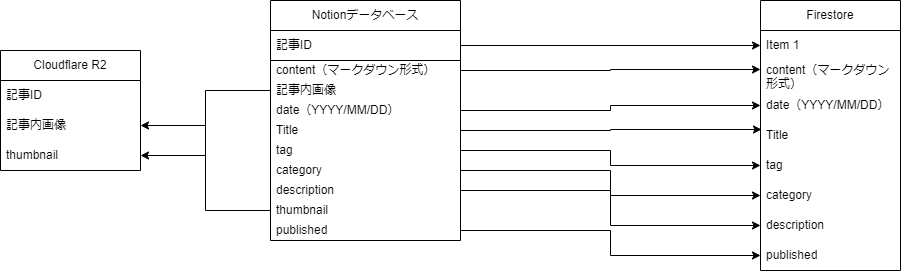

The diagram above was exported from draw.io. Its source (the exported page's mxGraphModel, read from the mxfile embedded in the PNG):
<mxGraphModel dx="1925" dy="820" grid="1" gridSize="10" guides="1" tooltips="1" connect="1" arrows="1" fold="1" page="1" pageScale="1" pageWidth="827" pageHeight="1169" math="0" shadow="0">
  <root>
    <mxCell id="0" />
    <mxCell id="1" parent="0" />
    <mxCell id="MKu5XE-mSsNth40_-mub-2" value="Notionデータベース" style="swimlane;fontStyle=0;childLayout=stackLayout;horizontal=1;startSize=30;horizontalStack=0;resizeParent=1;resizeParentMax=0;resizeLast=0;collapsible=1;marginBottom=0;whiteSpace=wrap;html=1;" parent="1" vertex="1">
      <mxGeometry x="150" y="110" width="190" height="240" as="geometry">
        <mxRectangle x="130" y="150" width="150" height="30" as="alternateBounds" />
      </mxGeometry>
    </mxCell>
    <mxCell id="MKu5XE-mSsNth40_-mub-3" value="記事ID" style="text;strokeColor=default;fillColor=none;align=left;verticalAlign=middle;spacingLeft=4;spacingRight=4;overflow=hidden;points=[[0,0.5],[1,0.5]];portConstraint=eastwest;rotatable=0;whiteSpace=wrap;html=1;" parent="MKu5XE-mSsNth40_-mub-2" vertex="1">
      <mxGeometry y="30" width="190" height="30" as="geometry" />
    </mxCell>
    <mxCell id="MKu5XE-mSsNth40_-mub-4" value="content（マークダウン形式）&lt;div&gt;&lt;br&gt;&lt;/div&gt;" style="text;strokeColor=none;fillColor=none;align=left;verticalAlign=middle;spacingLeft=4;spacingRight=4;overflow=hidden;points=[[0,0.5],[1,0.5]];portConstraint=eastwest;rotatable=0;whiteSpace=wrap;html=1;" parent="MKu5XE-mSsNth40_-mub-2" vertex="1">
      <mxGeometry y="60" width="190" height="20" as="geometry" />
    </mxCell>
    <mxCell id="MKu5XE-mSsNth40_-mub-14" value="記事内画像" style="text;strokeColor=none;fillColor=none;align=left;verticalAlign=middle;spacingLeft=4;spacingRight=4;overflow=hidden;points=[[0,0.5],[1,0.5]];portConstraint=eastwest;rotatable=0;whiteSpace=wrap;html=1;" parent="MKu5XE-mSsNth40_-mub-2" vertex="1">
      <mxGeometry y="80" width="190" height="20" as="geometry" />
    </mxCell>
    <mxCell id="MKu5XE-mSsNth40_-mub-7" value="&lt;div&gt;date（YYYY/MM/DD）&lt;/div&gt;" style="text;strokeColor=none;fillColor=none;align=left;verticalAlign=middle;spacingLeft=4;spacingRight=4;overflow=hidden;points=[[0,0.5],[1,0.5]];portConstraint=eastwest;rotatable=0;whiteSpace=wrap;html=1;" parent="MKu5XE-mSsNth40_-mub-2" vertex="1">
      <mxGeometry y="100" width="190" height="20" as="geometry" />
    </mxCell>
    <mxCell id="MKu5XE-mSsNth40_-mub-9" value="Title" style="text;strokeColor=none;fillColor=none;align=left;verticalAlign=middle;spacingLeft=4;spacingRight=4;overflow=hidden;points=[[0,0.5],[1,0.5]];portConstraint=eastwest;rotatable=0;whiteSpace=wrap;html=1;" parent="MKu5XE-mSsNth40_-mub-2" vertex="1">
      <mxGeometry y="120" width="190" height="20" as="geometry" />
    </mxCell>
    <mxCell id="MKu5XE-mSsNth40_-mub-10" value="tag" style="text;strokeColor=none;fillColor=none;align=left;verticalAlign=middle;spacingLeft=4;spacingRight=4;overflow=hidden;points=[[0,0.5],[1,0.5]];portConstraint=eastwest;rotatable=0;whiteSpace=wrap;html=1;" parent="MKu5XE-mSsNth40_-mub-2" vertex="1">
      <mxGeometry y="140" width="190" height="20" as="geometry" />
    </mxCell>
    <mxCell id="MKu5XE-mSsNth40_-mub-11" value="category" style="text;strokeColor=none;fillColor=none;align=left;verticalAlign=middle;spacingLeft=4;spacingRight=4;overflow=hidden;points=[[0,0.5],[1,0.5]];portConstraint=eastwest;rotatable=0;whiteSpace=wrap;html=1;" parent="MKu5XE-mSsNth40_-mub-2" vertex="1">
      <mxGeometry y="160" width="190" height="20" as="geometry" />
    </mxCell>
    <mxCell id="MKu5XE-mSsNth40_-mub-12" value="description" style="text;strokeColor=none;fillColor=none;align=left;verticalAlign=middle;spacingLeft=4;spacingRight=4;overflow=hidden;points=[[0,0.5],[1,0.5]];portConstraint=eastwest;rotatable=0;whiteSpace=wrap;html=1;" parent="MKu5XE-mSsNth40_-mub-2" vertex="1">
      <mxGeometry y="180" width="190" height="20" as="geometry" />
    </mxCell>
    <mxCell id="MKu5XE-mSsNth40_-mub-13" value="thumbnail" style="text;strokeColor=none;fillColor=none;align=left;verticalAlign=middle;spacingLeft=4;spacingRight=4;overflow=hidden;points=[[0,0.5],[1,0.5]];portConstraint=eastwest;rotatable=0;whiteSpace=wrap;html=1;" parent="MKu5XE-mSsNth40_-mub-2" vertex="1">
      <mxGeometry y="200" width="190" height="20" as="geometry" />
    </mxCell>
    <mxCell id="MKu5XE-mSsNth40_-mub-15" value="published" style="text;strokeColor=none;fillColor=none;align=left;verticalAlign=middle;spacingLeft=4;spacingRight=4;overflow=hidden;points=[[0,0.5],[1,0.5]];portConstraint=eastwest;rotatable=0;whiteSpace=wrap;html=1;" parent="MKu5XE-mSsNth40_-mub-2" vertex="1">
      <mxGeometry y="220" width="190" height="20" as="geometry" />
    </mxCell>
    <mxCell id="MKu5XE-mSsNth40_-mub-16" value="Firestore" style="swimlane;fontStyle=0;childLayout=stackLayout;horizontal=1;startSize=30;horizontalStack=0;resizeParent=1;resizeParentMax=0;resizeLast=0;collapsible=1;marginBottom=0;whiteSpace=wrap;html=1;" parent="1" vertex="1">
      <mxGeometry x="640" y="110" width="140" height="270" as="geometry" />
    </mxCell>
    <mxCell id="MKu5XE-mSsNth40_-mub-17" value="Item 1" style="text;strokeColor=none;fillColor=none;align=left;verticalAlign=middle;spacingLeft=4;spacingRight=4;overflow=hidden;points=[[0,0.5],[1,0.5]];portConstraint=eastwest;rotatable=0;whiteSpace=wrap;html=1;" parent="MKu5XE-mSsNth40_-mub-16" vertex="1">
      <mxGeometry y="30" width="140" height="30" as="geometry" />
    </mxCell>
    <mxCell id="MKu5XE-mSsNth40_-mub-18" value="content（マークダウン形式）&lt;div&gt;&lt;br&gt;&lt;/div&gt;" style="text;strokeColor=none;fillColor=none;align=left;verticalAlign=middle;spacingLeft=4;spacingRight=4;overflow=hidden;points=[[0,0.5],[1,0.5]];portConstraint=eastwest;rotatable=0;whiteSpace=wrap;html=1;" parent="MKu5XE-mSsNth40_-mub-16" vertex="1">
      <mxGeometry y="60" width="140" height="30" as="geometry" />
    </mxCell>
    <mxCell id="MKu5XE-mSsNth40_-mub-19" value="date（YYYY/MM/DD）" style="text;strokeColor=none;fillColor=none;align=left;verticalAlign=middle;spacingLeft=4;spacingRight=4;overflow=hidden;points=[[0,0.5],[1,0.5]];portConstraint=eastwest;rotatable=0;whiteSpace=wrap;html=1;" parent="MKu5XE-mSsNth40_-mub-16" vertex="1">
      <mxGeometry y="90" width="140" height="30" as="geometry" />
    </mxCell>
    <mxCell id="MKu5XE-mSsNth40_-mub-23" value="Title" style="text;strokeColor=none;fillColor=none;align=left;verticalAlign=middle;spacingLeft=4;spacingRight=4;overflow=hidden;points=[[0,0.5],[1,0.5]];portConstraint=eastwest;rotatable=0;whiteSpace=wrap;html=1;" parent="MKu5XE-mSsNth40_-mub-16" vertex="1">
      <mxGeometry y="120" width="140" height="30" as="geometry" />
    </mxCell>
    <mxCell id="MKu5XE-mSsNth40_-mub-24" value="tag" style="text;strokeColor=none;fillColor=none;align=left;verticalAlign=middle;spacingLeft=4;spacingRight=4;overflow=hidden;points=[[0,0.5],[1,0.5]];portConstraint=eastwest;rotatable=0;whiteSpace=wrap;html=1;" parent="MKu5XE-mSsNth40_-mub-16" vertex="1">
      <mxGeometry y="150" width="140" height="30" as="geometry" />
    </mxCell>
    <mxCell id="MKu5XE-mSsNth40_-mub-25" value="category" style="text;strokeColor=none;fillColor=none;align=left;verticalAlign=middle;spacingLeft=4;spacingRight=4;overflow=hidden;points=[[0,0.5],[1,0.5]];portConstraint=eastwest;rotatable=0;whiteSpace=wrap;html=1;" parent="MKu5XE-mSsNth40_-mub-16" vertex="1">
      <mxGeometry y="180" width="140" height="30" as="geometry" />
    </mxCell>
    <mxCell id="MKu5XE-mSsNth40_-mub-29" value="description" style="text;strokeColor=none;fillColor=none;align=left;verticalAlign=middle;spacingLeft=4;spacingRight=4;overflow=hidden;points=[[0,0.5],[1,0.5]];portConstraint=eastwest;rotatable=0;whiteSpace=wrap;html=1;" parent="MKu5XE-mSsNth40_-mub-16" vertex="1">
      <mxGeometry y="210" width="140" height="30" as="geometry" />
    </mxCell>
    <mxCell id="MKu5XE-mSsNth40_-mub-30" value="published" style="text;strokeColor=none;fillColor=none;align=left;verticalAlign=middle;spacingLeft=4;spacingRight=4;overflow=hidden;points=[[0,0.5],[1,0.5]];portConstraint=eastwest;rotatable=0;whiteSpace=wrap;html=1;" parent="MKu5XE-mSsNth40_-mub-16" vertex="1">
      <mxGeometry y="240" width="140" height="30" as="geometry" />
    </mxCell>
    <mxCell id="MKu5XE-mSsNth40_-mub-20" style="edgeStyle=orthogonalEdgeStyle;rounded=0;orthogonalLoop=1;jettySize=auto;html=1;entryX=0;entryY=0.5;entryDx=0;entryDy=0;" parent="1" source="MKu5XE-mSsNth40_-mub-3" target="MKu5XE-mSsNth40_-mub-17" edge="1">
      <mxGeometry relative="1" as="geometry" />
    </mxCell>
    <mxCell id="MKu5XE-mSsNth40_-mub-21" style="edgeStyle=orthogonalEdgeStyle;rounded=0;orthogonalLoop=1;jettySize=auto;html=1;exitX=1;exitY=0.5;exitDx=0;exitDy=0;entryX=0;entryY=0.3;entryDx=0;entryDy=0;entryPerimeter=0;" parent="1" source="MKu5XE-mSsNth40_-mub-4" target="MKu5XE-mSsNth40_-mub-18" edge="1">
      <mxGeometry relative="1" as="geometry" />
    </mxCell>
    <mxCell id="MKu5XE-mSsNth40_-mub-22" style="edgeStyle=orthogonalEdgeStyle;rounded=0;orthogonalLoop=1;jettySize=auto;html=1;exitX=1;exitY=0.5;exitDx=0;exitDy=0;entryX=0;entryY=0.5;entryDx=0;entryDy=0;" parent="1" source="MKu5XE-mSsNth40_-mub-7" target="MKu5XE-mSsNth40_-mub-19" edge="1">
      <mxGeometry relative="1" as="geometry">
        <mxPoint x="580" y="220" as="targetPoint" />
      </mxGeometry>
    </mxCell>
    <mxCell id="MKu5XE-mSsNth40_-mub-26" style="edgeStyle=orthogonalEdgeStyle;rounded=0;orthogonalLoop=1;jettySize=auto;html=1;entryX=0.007;entryY=0.3;entryDx=0;entryDy=0;entryPerimeter=0;" parent="1" source="MKu5XE-mSsNth40_-mub-9" target="MKu5XE-mSsNth40_-mub-23" edge="1">
      <mxGeometry relative="1" as="geometry" />
    </mxCell>
    <mxCell id="MKu5XE-mSsNth40_-mub-27" style="edgeStyle=orthogonalEdgeStyle;rounded=0;orthogonalLoop=1;jettySize=auto;html=1;exitX=1;exitY=0.5;exitDx=0;exitDy=0;entryX=0;entryY=0.5;entryDx=0;entryDy=0;" parent="1" source="MKu5XE-mSsNth40_-mub-10" target="MKu5XE-mSsNth40_-mub-24" edge="1">
      <mxGeometry relative="1" as="geometry" />
    </mxCell>
    <mxCell id="MKu5XE-mSsNth40_-mub-28" style="edgeStyle=orthogonalEdgeStyle;rounded=0;orthogonalLoop=1;jettySize=auto;html=1;" parent="1" source="MKu5XE-mSsNth40_-mub-11" target="MKu5XE-mSsNth40_-mub-25" edge="1">
      <mxGeometry relative="1" as="geometry" />
    </mxCell>
    <mxCell id="MKu5XE-mSsNth40_-mub-31" style="edgeStyle=orthogonalEdgeStyle;rounded=0;orthogonalLoop=1;jettySize=auto;html=1;entryX=0;entryY=0.5;entryDx=0;entryDy=0;" parent="1" source="MKu5XE-mSsNth40_-mub-12" target="MKu5XE-mSsNth40_-mub-29" edge="1">
      <mxGeometry relative="1" as="geometry" />
    </mxCell>
    <mxCell id="MKu5XE-mSsNth40_-mub-32" style="edgeStyle=orthogonalEdgeStyle;rounded=0;orthogonalLoop=1;jettySize=auto;html=1;entryX=0;entryY=0.5;entryDx=0;entryDy=0;" parent="1" source="MKu5XE-mSsNth40_-mub-15" target="MKu5XE-mSsNth40_-mub-30" edge="1">
      <mxGeometry relative="1" as="geometry" />
    </mxCell>
    <mxCell id="MKu5XE-mSsNth40_-mub-34" value="Cloudflare R2" style="swimlane;fontStyle=0;childLayout=stackLayout;horizontal=1;startSize=30;horizontalStack=0;resizeParent=1;resizeParentMax=0;resizeLast=0;collapsible=1;marginBottom=0;whiteSpace=wrap;html=1;" parent="1" vertex="1">
      <mxGeometry x="-120" y="160" width="140" height="120" as="geometry" />
    </mxCell>
    <mxCell id="MKu5XE-mSsNth40_-mub-36" value="記事ID" style="text;strokeColor=none;fillColor=none;align=left;verticalAlign=middle;spacingLeft=4;spacingRight=4;overflow=hidden;points=[[0,0.5],[1,0.5]];portConstraint=eastwest;rotatable=0;whiteSpace=wrap;html=1;" parent="MKu5XE-mSsNth40_-mub-34" vertex="1">
      <mxGeometry y="30" width="140" height="30" as="geometry" />
    </mxCell>
    <mxCell id="MKu5XE-mSsNth40_-mub-40" value="記事内画像" style="text;strokeColor=none;fillColor=none;align=left;verticalAlign=middle;spacingLeft=4;spacingRight=4;overflow=hidden;points=[[0,0.5],[1,0.5]];portConstraint=eastwest;rotatable=0;whiteSpace=wrap;html=1;" parent="MKu5XE-mSsNth40_-mub-34" vertex="1">
      <mxGeometry y="60" width="140" height="30" as="geometry" />
    </mxCell>
    <mxCell id="MKu5XE-mSsNth40_-mub-41" value="thumbnail" style="text;strokeColor=none;fillColor=none;align=left;verticalAlign=middle;spacingLeft=4;spacingRight=4;overflow=hidden;points=[[0,0.5],[1,0.5]];portConstraint=eastwest;rotatable=0;whiteSpace=wrap;html=1;" parent="MKu5XE-mSsNth40_-mub-34" vertex="1">
      <mxGeometry y="90" width="140" height="30" as="geometry" />
    </mxCell>
    <mxCell id="MKu5XE-mSsNth40_-mub-38" style="edgeStyle=orthogonalEdgeStyle;rounded=0;orthogonalLoop=1;jettySize=auto;html=1;entryX=1;entryY=0.5;entryDx=0;entryDy=0;" parent="1" source="MKu5XE-mSsNth40_-mub-14" target="MKu5XE-mSsNth40_-mub-41" edge="1">
      <mxGeometry relative="1" as="geometry">
        <mxPoint x="20" y="205" as="targetPoint" />
      </mxGeometry>
    </mxCell>
    <mxCell id="MKu5XE-mSsNth40_-mub-39" style="edgeStyle=orthogonalEdgeStyle;rounded=0;orthogonalLoop=1;jettySize=auto;html=1;entryX=1;entryY=0.5;entryDx=0;entryDy=0;" parent="1" source="MKu5XE-mSsNth40_-mub-13" target="MKu5XE-mSsNth40_-mub-40" edge="1">
      <mxGeometry relative="1" as="geometry" />
    </mxCell>
  </root>
</mxGraphModel>